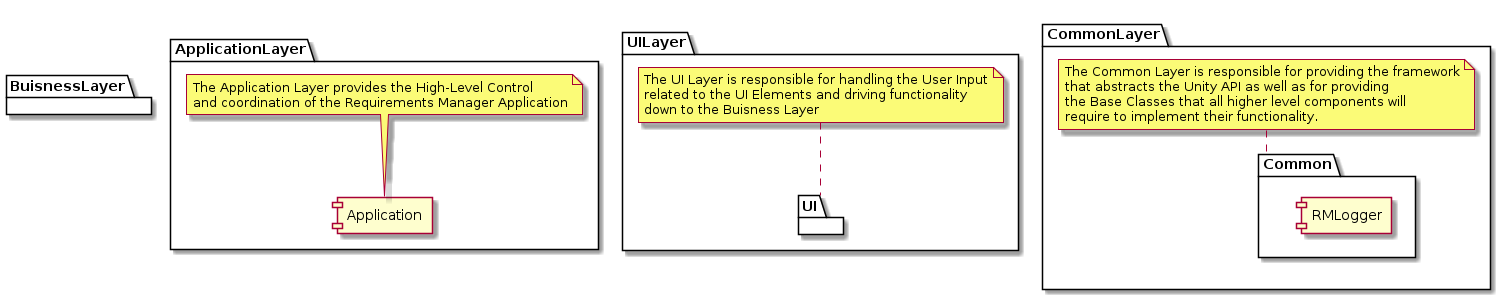

The diagram above was rendered by PlantUML. Its source (embedded in the PNG):
@startuml
top to bottom direction
skinparam linetype ortho
skinparam fixCircleLabelOverlapping true

package ApplicationLayer{
    [Application]
note top of Application
The Application Layer provides the High-Level Control
and coordination of the Requirements Manager Application
end note
}

package UILayer{
package UI{
}

note top of UI
The UI Layer is responsible for handling the User Input
related to the UI Elements and driving functionality
down to the Buisness Layer
end note
}

package BuisnessLayer{
}

package CommonLayer{
package Common{
    [RMLogger]
}

note top of Common
The Common Layer is responsible for providing the framework
that abstracts the Unity API as well as for providing
the Base Classes that all higher level components will
require to implement their functionality.
end note
}

@enduml